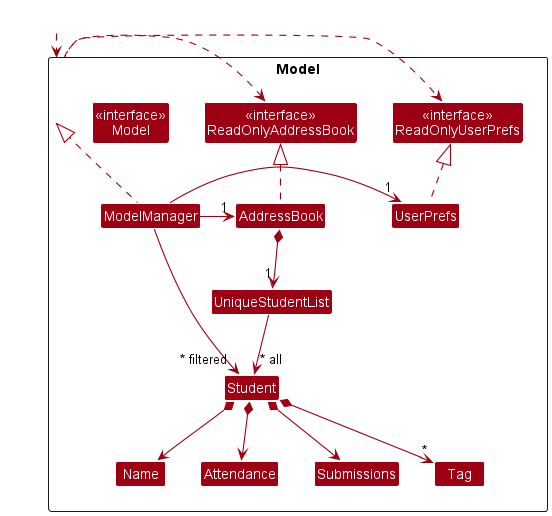

The diagram above was rendered by PlantUML. Its source (embedded in the PNG):
@startuml
!include style.puml
skinparam arrowThickness 1.1
skinparam arrowColor MODEL_COLOR
skinparam classBackgroundColor MODEL_COLOR

Package Model <<Rectangle>>{
Class "<<interface>>\nReadOnlyAddressBook" as ReadOnlyAddressBook
Class "<<interface>>\nReadOnlyUserPrefs" as ReadOnlyUserPrefs
Class "<<interface>>\nModel" as Model
Class AddressBook
Class ModelManager
Class UserPrefs

Class UniqueStudentList
Class Student
Class Name
Class Attendance
Class Submissions
Class Tag
}

Class HiddenOutside #FFFFFF
HiddenOutside ..> Model

AddressBook .up.|> ReadOnlyAddressBook

ModelManager .up.|> Model
Model .right.> ReadOnlyUserPrefs
Model .left.> ReadOnlyAddressBook
ModelManager -left-> "1" AddressBook
ModelManager -right-> "1" UserPrefs
UserPrefs .up.|> ReadOnlyUserPrefs

AddressBook *--> "1" UniqueStudentList
UniqueStudentList --> "~* all" Student
Student *--> Name
Student *--> Attendance
Student *--> Submissions
Student *--> "*" Tag

Name -[hidden]right-> Attendance
Attendance -[hidden]right-> Submissions
Submissions -[hidden]right-> Tag

ModelManager -->"~* filtered" Student
@enduml